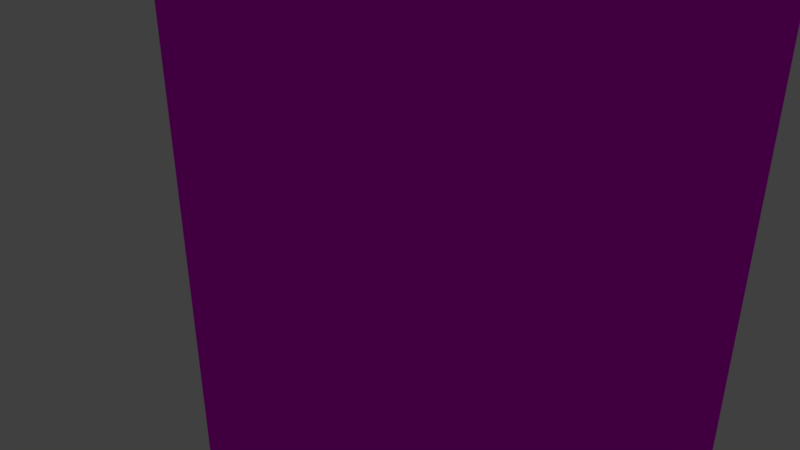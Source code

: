 # Source: ravenclaw.blend  (saved by Blender 2.79.0; exported with 4.5.12 LTS)
import bpy
from mathutils import Matrix  # noqa: F401  (used for matrix-valued properties, if any)

bpy.ops.wm.read_factory_settings(use_empty=True)
scene = bpy.context.scene
scene.name = 'Scene'

# ---- collections
col_collection_1 = bpy.data.collections.new('Collection 1'); scene.collection.children.link(col_collection_1)

# ---- images (referenced by path relative to the original .blend; pixels are not part of the script)
import os
ASSET_DIR = os.environ.get("B2B_ASSET_DIR", "")  # directory of the original .blend (textures are referenced by path, not embedded)
HERE = os.path.dirname(os.path.abspath(__file__))  # packed textures are extracted next to this script under _unpacked/

def load_image(name, relpath, width, height, colorspace="sRGB"):
    """Load a texture the original file referenced (path relative to the .blend, or extracted next to this script)."""
    p = next((c for c in (os.path.join(HERE, relpath), os.path.join(ASSET_DIR, relpath)) if relpath and os.path.exists(c)), "")
    if p:
        img = bpy.data.images.load(p, check_existing=True)
        img.name = name
    else:  # same state as the original file: an image datablock whose file is absent (Cycles renders it pink)
        img = bpy.data.images.new(name, width, height)
        img.source = "FILE"
        img.filepath = "//" + (relpath or name)
    img.colorspace_settings.name = colorspace
    return img
img_ranvenclaw_jpg = load_image('ranvenclaw.jpg', 'ranvenclaw.jpg', 1024, 1024, 'sRGB')

# ---- materials (node trees are filled in below, after node groups)
mat_flag = bpy.data.materials.new('flag')
mat_flag.alpha_threshold = 0.0
mat_flag.roughness = 0.5
mat_flag.line_color = (0.0, 0.0, 0.0, 1.0)

# ---- material node trees
mat_flag.use_nodes = True; mat_flag.node_tree.nodes.clear()
_N = mat_flag.node_tree.nodes; _L = mat_flag.node_tree.links
n0 = _N.new('ShaderNodeOutputMaterial'); n0.name = 'Material Output'; n0.location = (300, 300)
n1 = _N.new('ShaderNodeBsdfDiffuse'); n1.name = 'Diffuse BSDF'; n1.location = (10, 300)
n2 = _N.new('ShaderNodeTexImage'); n2.name = 'Image Texture'; n2.location = (-164, 394)
n2.width = 140
n2.image = img_ranvenclaw_jpg
_L.new(n1.outputs[0], n0.inputs[0])
_L.new(n2.outputs[0], n1.inputs[0])
n0.is_active_output = True

# ---- world
world_world = bpy.data.worlds.new('World'); scene.world = world_world
world_world.color = (0.05088, 0.05088, 0.05088)
world_world.use_sun_shadow = False
world_world.sun_shadow_jitter_overblur = 0.0
world_world.cycles.sampling_method = 'MANUAL'

# ---- cameras
cam_camera = bpy.data.cameras.new('Camera')
cam_camera.clip_end = 100.0
cam_camera.lens = 35.0
cam_camera.sensor_width = 32.0
cam_camera.sensor_height = 18.0
cam_camera.ortho_scale = 7.314
cam_camera.dof.focus_distance = 0.0

# ---- lights
light_lamp = bpy.data.lights.new('Lamp', 'POINT')
light_lamp.transmission_factor = 0.0
light_lamp.cutoff_distance = 30.0
light_lamp.energy = 100.0
light_lamp.shadow_buffer_clip_start = 1.001
light_lamp.shadow_soft_size = 0.1
light_lamp.shadow_maximum_resolution = 0.006
light_lamp.use_absolute_resolution = True

# ---- meshes
me_cube = bpy.data.meshes.new('Cube')
me_cube.from_pydata([(4.83, 0.02437, -7.53), (4.83, -0.02437, -7.53), (-4.83, -0.02437, -7.53), (-4.83, 0.02437, -7.53), (4.83, 0.02437, 7.53), (4.83, -0.02437, 7.53), (-4.83, -0.02437, 7.53), (-4.83, 0.02437, 7.53), (-4.768e-07, -0.02437, -3.732), (9.537e-07, 0.02437, -3.732)], [], [(3, 9, 8, 2), (4, 7, 6, 5), (0, 4, 5, 1), (1, 5, 6, 2, 8), (2, 6, 7, 3), (4, 0, 9, 3, 7), (1, 8, 9, 0)])
_uv = me_cube.uv_layers.new(name='UVMap')
_uv.uv.foreach_set('vector', [0.0, 0.0, 1.0, 0.0, 1.0, 1.0, 0.0, 1.0, 0.0, 0.0, 1.0, 0.0, 1.0, 1.0, 0.0, 1.0, 0.0, 0.0, 1.0, 0.0, 1.0, 1.0, 0.0, 1.0, 0.8783, 0.03216, 0.8818, 0.9705, 0.0902, 0.971, 0.08408, 0.0343, 0.4944, 0.2924, 0.0, 0.0, 1.0, 0.0, 1.0, 1.0, 0.0, 1.0, 0.5, 1.0, 0.9755, 0.6545, 0.7939, 0.09549, 0.2061, 0.09549, 0.02447, 0.6545, 0.0, 0.0, 1.0, 0.0, 1.0, 1.0, 0.0, 1.0])
me_cube.materials.append(mat_flag)
me_cube.use_remesh_preserve_volume = False
me_cube.use_remesh_preserve_attributes = False
me_cube.use_mirror_vertex_groups = False
me_cube.update()

# ---- objects
ob_cube = bpy.data.objects.new('Cube', me_cube)
ob_lamp = bpy.data.objects.new('Lamp', light_lamp)
ob_camera = bpy.data.objects.new('Camera', cam_camera)

# ---- transforms, parenting, visibility, modifiers, constraints
ob_cube.location = (0.0, 0.0, 0.0)
ob_cube.lock_rotations_4d = False
ob_cube.empty_display_type = 'ARROWS'
ob_cube.lineart.crease_threshold = 0.0
ob_lamp.location = (4.076, 1.005, 5.904)
ob_lamp.rotation_euler = (0.6503, 0.05522, 1.866)
ob_lamp.lock_rotations_4d = False
ob_lamp.empty_display_type = 'ARROWS'
ob_lamp.color = (0.0, 0.0, 0.0, 0.0)
ob_lamp.lineart.crease_threshold = 0.0
ob_camera.location = (7.481, -6.508, 5.344)
ob_camera.rotation_euler = (1.109, 0.0, 0.8149)
ob_camera.lock_rotations_4d = False
ob_camera.empty_display_type = 'ARROWS'
ob_camera.color = (0.0, 0.0, 0.0, 0.0)
ob_camera.display_type = 'WIRE'
ob_camera.lineart.crease_threshold = 0.0

# ---- collection membership
col_collection_1.objects.link(ob_cube)
col_collection_1.objects.link(ob_lamp)
col_collection_1.objects.link(ob_camera)

# ---- scene / render settings (as saved in the file)
scene.camera = ob_camera
scene.frame_start = 1; scene.frame_end = 250; scene.frame_set(1)
scene.render.engine = 'CYCLES'
scene.render.resolution_percentage = 50
scene.render.dither_intensity = 0.0
scene.cycles.use_denoising = False
scene.cycles.samples = 128
scene.cycles.sampling_pattern = 'TABULATED_SOBOL'
scene.cycles.use_adaptive_sampling = False
scene.cycles.use_light_tree = False
scene.cycles.blur_glossy = 0.0
scene.cycles.sample_clamp_indirect = 0.0
scene.view_settings.view_transform = 'Standard'
bpy.context.view_layer.update()
